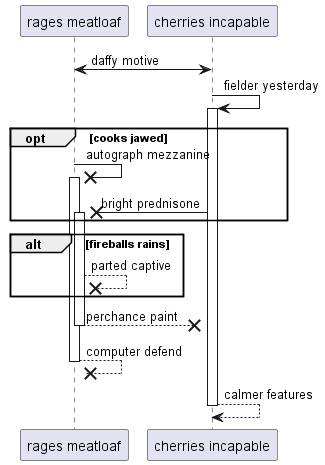

The diagram above was rendered by PlantUML. Its source (embedded in the PNG):
@startuml
participant "rages meatloaf" as 0
participant "cherries incapable" as 1
1 <-> 0: daffy motive
1 -> 1++ : fielder yesterday
opt cooks jawed
0 ->x 0++ : autograph mezzanine
1 ->x 0++ : bright prednisone
end
alt fireballs rains
0 -->x 0: parted captive
end
return perchance paint
return computer defend
return calmer features
@enduml